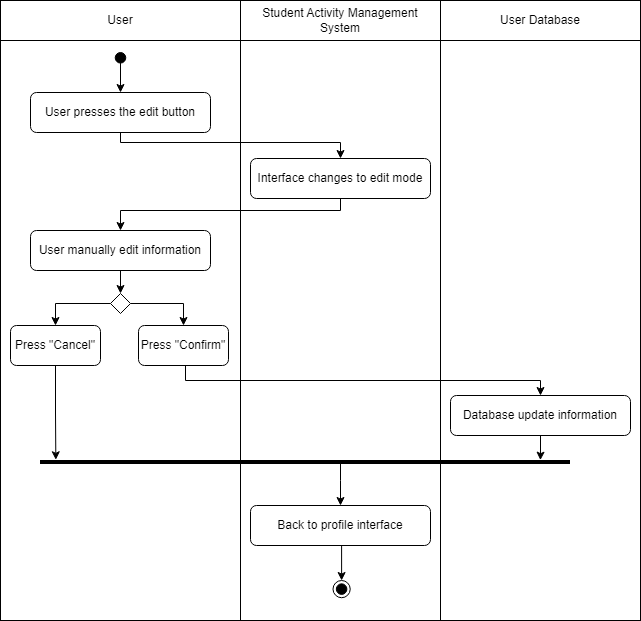

The diagram above was exported from draw.io. Its source (the exported page's mxGraphModel, read from the mxfile embedded in the PNG):
<mxGraphModel dx="502" dy="383" grid="1" gridSize="10" guides="1" tooltips="1" connect="1" arrows="1" fold="1" page="1" pageScale="1" pageWidth="827" pageHeight="1169" math="0" shadow="0">
  <root>
    <mxCell id="0" />
    <mxCell id="1" parent="0" />
    <mxCell id="gI1ZpoQTf2QKqGrwspsa-1" value="" style="rounded=0;whiteSpace=wrap;html=1;" parent="1" vertex="1">
      <mxGeometry x="520" y="120" width="200" height="580" as="geometry" />
    </mxCell>
    <mxCell id="gI1ZpoQTf2QKqGrwspsa-2" value="" style="rounded=0;whiteSpace=wrap;html=1;" parent="1" vertex="1">
      <mxGeometry x="80" y="120" width="240" height="580" as="geometry" />
    </mxCell>
    <mxCell id="gI1ZpoQTf2QKqGrwspsa-3" value="" style="rounded=0;whiteSpace=wrap;html=1;" parent="1" vertex="1">
      <mxGeometry x="320" y="120" width="200" height="580" as="geometry" />
    </mxCell>
    <mxCell id="gI1ZpoQTf2QKqGrwspsa-4" value="User" style="rounded=0;whiteSpace=wrap;html=1;" parent="1" vertex="1">
      <mxGeometry x="80" y="80" width="240" height="40" as="geometry" />
    </mxCell>
    <mxCell id="gI1ZpoQTf2QKqGrwspsa-5" value="Student Activity Management System" style="rounded=0;whiteSpace=wrap;html=1;" parent="1" vertex="1">
      <mxGeometry x="320" y="80" width="200" height="40" as="geometry" />
    </mxCell>
    <mxCell id="gI1ZpoQTf2QKqGrwspsa-6" value="" style="edgeStyle=orthogonalEdgeStyle;rounded=0;orthogonalLoop=1;jettySize=auto;html=1;" parent="1" source="gI1ZpoQTf2QKqGrwspsa-7" target="gI1ZpoQTf2QKqGrwspsa-9" edge="1">
      <mxGeometry relative="1" as="geometry" />
    </mxCell>
    <mxCell id="gI1ZpoQTf2QKqGrwspsa-7" value="" style="ellipse;whiteSpace=wrap;html=1;aspect=fixed;fillColor=#000000;" parent="1" vertex="1">
      <mxGeometry x="194.72" y="132" width="10.56" height="10.56" as="geometry" />
    </mxCell>
    <mxCell id="gI1ZpoQTf2QKqGrwspsa-8" style="edgeStyle=orthogonalEdgeStyle;rounded=0;orthogonalLoop=1;jettySize=auto;html=1;entryX=0.5;entryY=0;entryDx=0;entryDy=0;" parent="1" source="gI1ZpoQTf2QKqGrwspsa-9" target="gI1ZpoQTf2QKqGrwspsa-11" edge="1">
      <mxGeometry relative="1" as="geometry">
        <Array as="points">
          <mxPoint x="200" y="222" />
          <mxPoint x="420" y="222" />
        </Array>
      </mxGeometry>
    </mxCell>
    <mxCell id="gI1ZpoQTf2QKqGrwspsa-9" value="User presses the edit button" style="rounded=1;whiteSpace=wrap;html=1;" parent="1" vertex="1">
      <mxGeometry x="110" y="172" width="180" height="40" as="geometry" />
    </mxCell>
    <mxCell id="gI1ZpoQTf2QKqGrwspsa-25" style="edgeStyle=orthogonalEdgeStyle;rounded=0;orthogonalLoop=1;jettySize=auto;html=1;entryX=0.5;entryY=0;entryDx=0;entryDy=0;" parent="1" source="gI1ZpoQTf2QKqGrwspsa-11" target="gI1ZpoQTf2QKqGrwspsa-24" edge="1">
      <mxGeometry relative="1" as="geometry">
        <Array as="points">
          <mxPoint x="420" y="290" />
          <mxPoint x="200" y="290" />
        </Array>
      </mxGeometry>
    </mxCell>
    <mxCell id="gI1ZpoQTf2QKqGrwspsa-11" value="Interface changes to edit mode" style="rounded=1;whiteSpace=wrap;html=1;" parent="1" vertex="1">
      <mxGeometry x="330" y="238" width="180" height="40" as="geometry" />
    </mxCell>
    <mxCell id="gI1ZpoQTf2QKqGrwspsa-12" value="User Database" style="rounded=0;whiteSpace=wrap;html=1;" parent="1" vertex="1">
      <mxGeometry x="520" y="80" width="200" height="40" as="geometry" />
    </mxCell>
    <mxCell id="gI1ZpoQTf2QKqGrwspsa-19" value="" style="group" parent="1" vertex="1" connectable="0">
      <mxGeometry x="412.5" y="660" width="17.22" height="17.220000000000027" as="geometry" />
    </mxCell>
    <mxCell id="gI1ZpoQTf2QKqGrwspsa-20" value="" style="ellipse;whiteSpace=wrap;html=1;aspect=fixed;" parent="gI1ZpoQTf2QKqGrwspsa-19" vertex="1">
      <mxGeometry width="17.22" height="17.22" as="geometry" />
    </mxCell>
    <mxCell id="gI1ZpoQTf2QKqGrwspsa-21" value="" style="ellipse;whiteSpace=wrap;html=1;aspect=fixed;fillColor=#000000;" parent="gI1ZpoQTf2QKqGrwspsa-19" vertex="1">
      <mxGeometry x="3.3300000000000125" y="3.330000000000041" width="10.56" height="10.56" as="geometry" />
    </mxCell>
    <mxCell id="gI1ZpoQTf2QKqGrwspsa-29" style="edgeStyle=orthogonalEdgeStyle;rounded=0;orthogonalLoop=1;jettySize=auto;html=1;entryX=0;entryY=0.5;entryDx=0;entryDy=0;" parent="1" source="gI1ZpoQTf2QKqGrwspsa-24" target="gI1ZpoQTf2QKqGrwspsa-28" edge="1">
      <mxGeometry relative="1" as="geometry" />
    </mxCell>
    <mxCell id="gI1ZpoQTf2QKqGrwspsa-24" value="User manually edit information" style="rounded=1;whiteSpace=wrap;html=1;" parent="1" vertex="1">
      <mxGeometry x="110" y="310" width="180" height="40" as="geometry" />
    </mxCell>
    <mxCell id="gI1ZpoQTf2QKqGrwspsa-26" value="Press &quot;Cancel&quot;" style="rounded=1;whiteSpace=wrap;html=1;" parent="1" vertex="1">
      <mxGeometry x="90" y="405" width="90" height="40" as="geometry" />
    </mxCell>
    <mxCell id="gI1ZpoQTf2QKqGrwspsa-34" style="edgeStyle=orthogonalEdgeStyle;rounded=0;orthogonalLoop=1;jettySize=auto;html=1;entryX=0.5;entryY=0;entryDx=0;entryDy=0;" parent="1" source="gI1ZpoQTf2QKqGrwspsa-27" target="gI1ZpoQTf2QKqGrwspsa-32" edge="1">
      <mxGeometry relative="1" as="geometry">
        <Array as="points">
          <mxPoint x="265" y="460" />
          <mxPoint x="620" y="460" />
        </Array>
      </mxGeometry>
    </mxCell>
    <mxCell id="gI1ZpoQTf2QKqGrwspsa-27" value="Press &quot;Confirm&quot;" style="rounded=1;whiteSpace=wrap;html=1;" parent="1" vertex="1">
      <mxGeometry x="218" y="405" width="90" height="40" as="geometry" />
    </mxCell>
    <mxCell id="gI1ZpoQTf2QKqGrwspsa-30" style="edgeStyle=orthogonalEdgeStyle;rounded=0;orthogonalLoop=1;jettySize=auto;html=1;entryX=0.5;entryY=0;entryDx=0;entryDy=0;" parent="1" source="gI1ZpoQTf2QKqGrwspsa-28" target="gI1ZpoQTf2QKqGrwspsa-26" edge="1">
      <mxGeometry relative="1" as="geometry" />
    </mxCell>
    <mxCell id="gI1ZpoQTf2QKqGrwspsa-31" style="edgeStyle=orthogonalEdgeStyle;rounded=0;orthogonalLoop=1;jettySize=auto;html=1;entryX=0.5;entryY=0;entryDx=0;entryDy=0;" parent="1" source="gI1ZpoQTf2QKqGrwspsa-28" target="gI1ZpoQTf2QKqGrwspsa-27" edge="1">
      <mxGeometry relative="1" as="geometry" />
    </mxCell>
    <mxCell id="gI1ZpoQTf2QKqGrwspsa-28" value="" style="rhombus;whiteSpace=wrap;html=1;direction=south;" parent="1" vertex="1">
      <mxGeometry x="190" y="373" width="20" height="20" as="geometry" />
    </mxCell>
    <mxCell id="gI1ZpoQTf2QKqGrwspsa-32" value="Database update information" style="rounded=1;whiteSpace=wrap;html=1;" parent="1" vertex="1">
      <mxGeometry x="530" y="475" width="180" height="40" as="geometry" />
    </mxCell>
    <mxCell id="gI1ZpoQTf2QKqGrwspsa-42" style="edgeStyle=orthogonalEdgeStyle;rounded=0;orthogonalLoop=1;jettySize=auto;html=1;entryX=0.5;entryY=0;entryDx=0;entryDy=0;" parent="1" target="gI1ZpoQTf2QKqGrwspsa-20" edge="1">
      <mxGeometry relative="1" as="geometry">
        <mxPoint x="419" y="625" as="sourcePoint" />
      </mxGeometry>
    </mxCell>
    <mxCell id="gI1ZpoQTf2QKqGrwspsa-35" value="Back to profile interface" style="rounded=1;whiteSpace=wrap;html=1;" parent="1" vertex="1">
      <mxGeometry x="330" y="585" width="180" height="40" as="geometry" />
    </mxCell>
    <mxCell id="gI1ZpoQTf2QKqGrwspsa-41" style="edgeStyle=orthogonalEdgeStyle;rounded=0;orthogonalLoop=1;jettySize=auto;html=1;entryX=0.5;entryY=0;entryDx=0;entryDy=0;" parent="1" source="gI1ZpoQTf2QKqGrwspsa-37" target="gI1ZpoQTf2QKqGrwspsa-35" edge="1">
      <mxGeometry relative="1" as="geometry">
        <Array as="points">
          <mxPoint x="420" y="560" />
          <mxPoint x="420" y="560" />
        </Array>
      </mxGeometry>
    </mxCell>
    <mxCell id="gI1ZpoQTf2QKqGrwspsa-37" value="" style="rounded=0;whiteSpace=wrap;html=1;fillColor=#000000;" parent="1" vertex="1">
      <mxGeometry x="120" y="540" width="529" height="3" as="geometry" />
    </mxCell>
    <mxCell id="gI1ZpoQTf2QKqGrwspsa-38" style="edgeStyle=orthogonalEdgeStyle;rounded=0;orthogonalLoop=1;jettySize=auto;html=1;entryX=0.029;entryY=-0.245;entryDx=0;entryDy=0;entryPerimeter=0;" parent="1" source="gI1ZpoQTf2QKqGrwspsa-26" target="gI1ZpoQTf2QKqGrwspsa-37" edge="1">
      <mxGeometry relative="1" as="geometry">
        <mxPoint x="60" y="520" as="targetPoint" />
      </mxGeometry>
    </mxCell>
    <mxCell id="gI1ZpoQTf2QKqGrwspsa-40" style="edgeStyle=orthogonalEdgeStyle;rounded=0;orthogonalLoop=1;jettySize=auto;html=1;entryX=0.945;entryY=-0.113;entryDx=0;entryDy=0;entryPerimeter=0;" parent="1" source="gI1ZpoQTf2QKqGrwspsa-32" target="gI1ZpoQTf2QKqGrwspsa-37" edge="1">
      <mxGeometry relative="1" as="geometry" />
    </mxCell>
  </root>
</mxGraphModel>